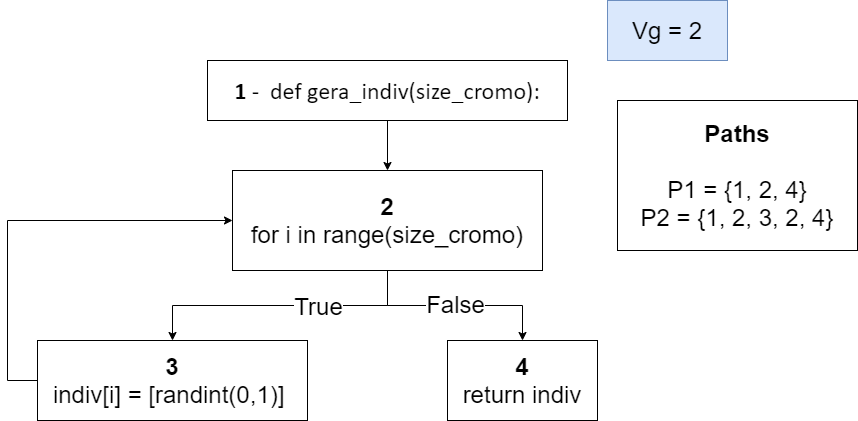

The diagram above was exported from draw.io. Its source (the exported page's mxGraphModel, read from the mxfile embedded in the PNG):
<mxGraphModel dx="852" dy="494" grid="1" gridSize="10" guides="1" tooltips="1" connect="1" arrows="1" fold="1" page="1" pageScale="1" pageWidth="827" pageHeight="1169" math="0" shadow="0">
  <root>
    <mxCell id="0" />
    <mxCell id="1" parent="0" />
    <mxCell id="FRKGlwHO5bxEFx_OvHHs-7" style="edgeStyle=orthogonalEdgeStyle;rounded=0;orthogonalLoop=1;jettySize=auto;html=1;exitX=0.5;exitY=1;exitDx=0;exitDy=0;" parent="1" source="FRKGlwHO5bxEFx_OvHHs-1" target="FRKGlwHO5bxEFx_OvHHs-6" edge="1">
      <mxGeometry relative="1" as="geometry" />
    </mxCell>
    <mxCell id="FRKGlwHO5bxEFx_OvHHs-1" value="&lt;p style=&quot;margin-top: 0pt ; margin-bottom: 0pt ; margin-left: 0in ; text-align: left ; direction: ltr ; unicode-bidi: embed ; word-break: normal&quot;&gt;&lt;span style=&quot;font-size: 18pt ; font-family: &amp;#34;calibri&amp;#34; ; font-weight: bold&quot;&gt;1&lt;/span&gt;&lt;span style=&quot;font-size: 18pt ; font-family: &amp;#34;calibri&amp;#34;&quot;&gt; -&amp;nbsp;&amp;nbsp;&lt;/span&gt;&lt;span style=&quot;font-family: &amp;#34;calibri&amp;#34; ; font-size: 24px&quot;&gt;def gera_indiv(size_cromo):&lt;/span&gt;&lt;/p&gt;" style="rounded=0;whiteSpace=wrap;html=1;" parent="1" vertex="1">
      <mxGeometry x="280" y="90" width="360" height="60" as="geometry" />
    </mxCell>
    <mxCell id="U2HwoO9Dqs8jMZBjaHyy-6" style="edgeStyle=orthogonalEdgeStyle;rounded=0;orthogonalLoop=1;jettySize=auto;html=1;entryX=0.5;entryY=0;entryDx=0;entryDy=0;" parent="1" source="FRKGlwHO5bxEFx_OvHHs-6" target="U2HwoO9Dqs8jMZBjaHyy-4" edge="1">
      <mxGeometry relative="1" as="geometry" />
    </mxCell>
    <mxCell id="U2HwoO9Dqs8jMZBjaHyy-8" value="True" style="text;html=1;resizable=0;points=[];align=center;verticalAlign=middle;labelBackgroundColor=#ffffff;fontSize=24;" parent="U2HwoO9Dqs8jMZBjaHyy-6" vertex="1" connectable="0">
      <mxGeometry x="-0.2619" relative="1" as="geometry">
        <mxPoint as="offset" />
      </mxGeometry>
    </mxCell>
    <mxCell id="U2HwoO9Dqs8jMZBjaHyy-7" style="edgeStyle=orthogonalEdgeStyle;rounded=0;orthogonalLoop=1;jettySize=auto;html=1;" parent="1" source="FRKGlwHO5bxEFx_OvHHs-6" target="U2HwoO9Dqs8jMZBjaHyy-1" edge="1">
      <mxGeometry relative="1" as="geometry" />
    </mxCell>
    <mxCell id="U2HwoO9Dqs8jMZBjaHyy-10" value="False" style="text;html=1;resizable=0;points=[];align=center;verticalAlign=middle;labelBackgroundColor=#ffffff;fontSize=24;" parent="U2HwoO9Dqs8jMZBjaHyy-7" vertex="1" connectable="0">
      <mxGeometry x="0.3245" y="4" relative="1" as="geometry">
        <mxPoint x="-33.71" y="2" as="offset" />
      </mxGeometry>
    </mxCell>
    <mxCell id="FRKGlwHO5bxEFx_OvHHs-6" value="&lt;div style=&quot;font-size: 24px&quot;&gt;&lt;font style=&quot;font-size: 24px&quot;&gt;&lt;b&gt;2&lt;/b&gt;&lt;/font&gt;&lt;/div&gt;&lt;div&gt;&lt;div&gt;&lt;span style=&quot;font-size: 24px&quot;&gt;for i in range(size_cromo)&lt;/span&gt;&lt;/div&gt;&lt;/div&gt;" style="rounded=0;whiteSpace=wrap;html=1;align=center;" parent="1" vertex="1">
      <mxGeometry x="305" y="200" width="310" height="100" as="geometry" />
    </mxCell>
    <mxCell id="U2HwoO9Dqs8jMZBjaHyy-1" value="&lt;div style=&quot;font-size: 24px&quot;&gt;&lt;b&gt;4&lt;/b&gt;&lt;/div&gt;&lt;div style=&quot;font-size: 24px&quot;&gt;&lt;span&gt;return indiv&lt;/span&gt;&lt;/div&gt;" style="rounded=0;whiteSpace=wrap;html=1;align=center;" parent="1" vertex="1">
      <mxGeometry x="520" y="370" width="150" height="80" as="geometry" />
    </mxCell>
    <mxCell id="U2HwoO9Dqs8jMZBjaHyy-9" style="edgeStyle=orthogonalEdgeStyle;rounded=0;orthogonalLoop=1;jettySize=auto;html=1;entryX=0;entryY=0.5;entryDx=0;entryDy=0;fontSize=24;" parent="1" source="U2HwoO9Dqs8jMZBjaHyy-4" target="FRKGlwHO5bxEFx_OvHHs-6" edge="1">
      <mxGeometry relative="1" as="geometry">
        <Array as="points">
          <mxPoint x="80" y="410" />
          <mxPoint x="80" y="250" />
        </Array>
      </mxGeometry>
    </mxCell>
    <mxCell id="U2HwoO9Dqs8jMZBjaHyy-4" value="&lt;div style=&quot;font-size: 24px&quot;&gt;&lt;b&gt;3&lt;/b&gt;&lt;/div&gt;&lt;div style=&quot;font-size: 24px&quot;&gt;indiv[i] = [randint(0,1)]&amp;nbsp;&lt;br&gt;&lt;/div&gt;" style="rounded=0;whiteSpace=wrap;html=1;align=center;" parent="1" vertex="1">
      <mxGeometry x="110" y="370" width="270" height="80" as="geometry" />
    </mxCell>
    <mxCell id="sihAgJjumurVgvE4-90H-1" value="&lt;p style=&quot;margin-top: 0pt ; margin-bottom: 0pt ; margin-left: 0in ; text-align: left ; direction: ltr ; unicode-bidi: embed ; word-break: normal&quot;&gt;&lt;span style=&quot;font-size: 24px ; text-align: center&quot;&gt;Vg = 2&lt;/span&gt;&lt;br&gt;&lt;/p&gt;" style="rounded=0;whiteSpace=wrap;html=1;fillColor=#dae8fc;strokeColor=#6c8ebf;" parent="1" vertex="1">
      <mxGeometry x="680" y="30" width="120" height="60" as="geometry" />
    </mxCell>
    <mxCell id="sihAgJjumurVgvE4-90H-2" value="&lt;div style=&quot;font-size: 24px&quot;&gt;&lt;div&gt;&lt;b&gt;Paths&lt;/b&gt;&lt;/div&gt;&lt;div&gt;&lt;b&gt;&lt;br&gt;&lt;/b&gt;&lt;/div&gt;&lt;div&gt;P1 = {1, 2, 4}&lt;/div&gt;&lt;div&gt;P2 = {1, 2, 3, 2, 4&lt;span&gt;}&lt;/span&gt;&lt;/div&gt;&lt;/div&gt;" style="rounded=0;whiteSpace=wrap;html=1;align=center;" parent="1" vertex="1">
      <mxGeometry x="690" y="130" width="240" height="150" as="geometry" />
    </mxCell>
  </root>
</mxGraphModel>